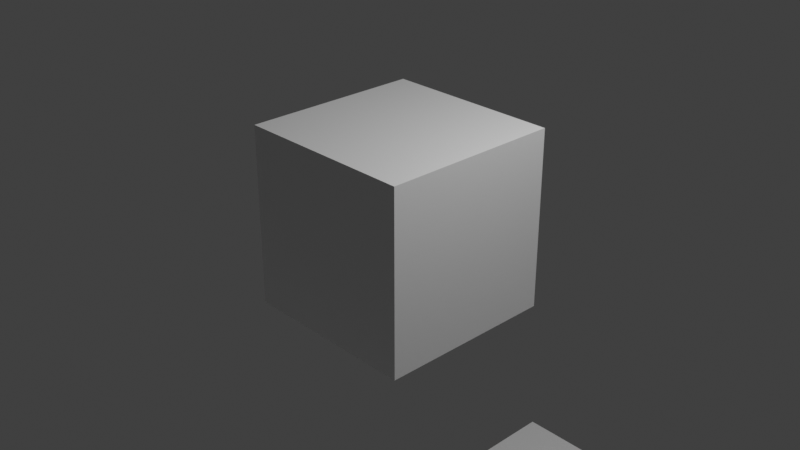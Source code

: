 # Source: test1.blend  (saved by Blender 3.6.13; exported with 4.5.12 LTS)
import bpy
from mathutils import Matrix  # noqa: F401  (used for matrix-valued properties, if any)

bpy.ops.wm.read_factory_settings(use_empty=True)
scene = bpy.context.scene
scene.name = 'Scene'

# ---- collections
col_collection = bpy.data.collections.new('Collection'); scene.collection.children.link(col_collection)

# ---- materials (node trees are filled in below, after node groups)
mat_material = bpy.data.materials.new('Material')
mat_material.alpha_threshold = 0.0
mat_material.use_transparent_shadow = False
mat_material.line_color = (0.0, 0.0, 0.0, 1.0)

# ---- node groups
ng_auto_smooth = bpy.data.node_groups.new('Auto Smooth', 'GeometryNodeTree')
_s = ng_auto_smooth.interface.new_socket(name='Geometry', in_out='OUTPUT', socket_type='NodeSocketGeometry')
_s = ng_auto_smooth.interface.new_socket(name='Geometry', in_out='INPUT', socket_type='NodeSocketGeometry')
_s = ng_auto_smooth.interface.new_socket(name='Angle', in_out='INPUT', socket_type='NodeSocketFloat')
_s.subtype = 'ANGLE'
_s.min_value = 0.0
_s.max_value = 3.142
ng_auto_smooth.is_modifier = True
_N = ng_auto_smooth.nodes; _L = ng_auto_smooth.links
n0 = _N.new('NodeGroupOutput'); n0.name = 'Group Output'; n0.location = (480, -100)
n1 = _N.new('NodeGroupInput'); n1.name = 'Group Input'; n1.location = (-420, -300)
n2 = _N.new('NodeGroupInput'); n2.name = 'Group Input.001'; n2.location = (-60, -100)
n3 = _N.new('GeometryNodeSetShadeSmooth'); n3.name = 'Set Shade Smooth'; n3.location = (120, -100)
n3.domain = 'EDGE'
n4 = _N.new('GeometryNodeSetShadeSmooth'); n4.name = 'Set Shade Smooth.001'; n4.location = (300, -100)
n5 = _N.new('GeometryNodeInputMeshEdgeAngle'); n5.name = 'Edge Angle'; n5.location = (-420, -220)
n6 = _N.new('GeometryNodeInputEdgeSmooth'); n6.name = 'Is Edge Smooth'; n6.location = (-60, -160)
n7 = _N.new('GeometryNodeInputShadeSmooth'); n7.name = 'Is Face Smooth'; n7.location = (-240, -340)
n8 = _N.new('FunctionNodeBooleanMath'); n8.name = 'Boolean Math'; n8.location = (-60, -220)
n9 = _N.new('FunctionNodeCompare'); n9.name = 'Compare'; n9.location = (-240, -180)
n9.operation = 'LESS_EQUAL'
_L.new(n5.outputs[0], n9.inputs[0])
_L.new(n4.outputs[0], n0.inputs[0])
_L.new(n1.outputs[1], n9.inputs[1])
_L.new(n9.outputs[0], n8.inputs[0])
_L.new(n7.outputs[0], n8.inputs[1])
_L.new(n2.outputs[0], n3.inputs[0])
_L.new(n6.outputs[0], n3.inputs[1])
_L.new(n3.outputs[0], n4.inputs[0])
_L.new(n8.outputs[0], n3.inputs[2])
n0.is_active_output = True

# ---- material node trees
mat_material.use_nodes = True; mat_material.node_tree.nodes.clear()
_N = mat_material.node_tree.nodes; _L = mat_material.node_tree.links
n0 = _N.new('ShaderNodeOutputMaterial'); n0.name = 'Material Output'; n0.location = (300, 300)
n1 = _N.new('ShaderNodeBsdfPrincipled'); n1.name = 'Principled BSDF'; n1.location = (10, 300)
n1.distribution = 'GGX'
n1.subsurface_method = 'BURLEY'
n1.inputs[2].default_value = 0.4
n1.inputs[3].default_value = 1.45
n1.inputs[27].default_value = (0.0, 0.0, 0.0, 1.0)
n1.inputs[28].default_value = 1.0
_L.new(n1.outputs[0], n0.inputs[0])
n0.is_active_output = True

# ---- world
world_world = bpy.data.worlds.new('World'); scene.world = world_world
world_world.use_nodes = True; world_world.node_tree.nodes.clear()
_N = world_world.node_tree.nodes; _L = world_world.node_tree.links
n0 = _N.new('ShaderNodeOutputWorld'); n0.name = 'World Output'; n0.location = (300, 300)
n1 = _N.new('ShaderNodeBackground'); n1.name = 'Background'; n1.location = (10, 300)
n1.inputs[0].default_value = (0.05088, 0.05088, 0.05088, 1.0)
_L.new(n1.outputs[0], n0.inputs[0])
n0.is_active_output = True
world_world.color = (0.05088, 0.05088, 0.05088)
world_world.use_sun_shadow = False
world_world.sun_shadow_jitter_overblur = 0.0

# ---- cameras
cam_camera = bpy.data.cameras.new('Camera')
cam_camera.clip_end = 100.0
cam_camera.ortho_scale = 7.314

# ---- lights
light_light = bpy.data.lights.new('Light', 'POINT')
light_light.transmission_factor = 0.0
light_light.energy = 1000.0
light_light.shadow_soft_size = 0.1
light_light.shadow_maximum_resolution = 0.006
light_light.use_absolute_resolution = True

# ---- meshes
me_cube = bpy.data.meshes.new('Cube')
me_cube.from_pydata([(1.0, 1.0, 1.0), (1.0, 1.0, -1.0), (1.0, -1.0, 1.0), (1.0, -1.0, -1.0), (-1.0, 1.0, 1.0), (-1.0, 1.0, -1.0), (-1.0, -1.0, 1.0), (-1.0, -1.0, -1.0)], [], [(0, 4, 6, 2), (3, 2, 6, 7), (7, 6, 4, 5), (5, 1, 3, 7), (1, 0, 2, 3), (5, 4, 0, 1)])
_uv = me_cube.uv_layers.new(name='UVMap')
_uv.uv.foreach_set('vector', [0.625, 0.5, 0.875, 0.5, 0.875, 0.75, 0.625, 0.75, 0.375, 0.75, 0.625, 0.75, 0.625, 1.0, 0.375, 1.0, 0.375, 0.0, 0.625, 0.0, 0.625, 0.25, 0.375, 0.25, 0.125, 0.5, 0.375, 0.5, 0.375, 0.75, 0.125, 0.75, 0.375, 0.5, 0.625, 0.5, 0.625, 0.75, 0.375, 0.75, 0.375, 0.25, 0.625, 0.25, 0.625, 0.5, 0.375, 0.5])
me_cube.materials.append(mat_material)
me_cube.use_remesh_preserve_volume = False
me_cube.use_remesh_preserve_attributes = False
me_cube.use_mirror_vertex_groups = False
me_cube.update()
me_cube_001 = bpy.data.meshes.new('Cube.001')
me_cube_001.from_pydata([(1.0, 1.0, 1.0), (1.0, 1.0, -1.0), (1.0, -1.0, 1.0), (1.0, -1.0, -1.0), (-1.0, 1.0, 1.0), (-1.0, 1.0, -1.0), (-1.0, -1.0, 1.0), (-1.0, -1.0, -1.0)], [], [(0, 4, 6, 2), (3, 2, 6, 7), (7, 6, 4, 5), (5, 1, 3, 7), (1, 0, 2, 3), (5, 4, 0, 1)])
_uv = me_cube_001.uv_layers.new(name='UVMap')
_uv.uv.foreach_set('vector', [0.625, 0.5, 0.875, 0.5, 0.875, 0.75, 0.625, 0.75, 0.375, 0.75, 0.625, 0.75, 0.625, 1.0, 0.375, 1.0, 0.375, 0.0, 0.625, 0.0, 0.625, 0.25, 0.375, 0.25, 0.125, 0.5, 0.375, 0.5, 0.375, 0.75, 0.125, 0.75, 0.375, 0.5, 0.625, 0.5, 0.625, 0.75, 0.375, 0.75, 0.375, 0.25, 0.625, 0.25, 0.625, 0.5, 0.375, 0.5])
me_cube_001.materials.append(mat_material)
me_cube_001.use_remesh_preserve_volume = False
me_cube_001.use_remesh_preserve_attributes = False
me_cube_001.use_mirror_vertex_groups = False
me_cube_001.update()
me_cube_002 = bpy.data.meshes.new('Cube.002')
me_cube_002.from_pydata([(1.0, 1.0, 1.0), (1.0, 1.0, -1.0), (1.0, -1.0, 1.0), (1.0, -1.0, -1.0), (-1.0, 1.0, 1.0), (-1.0, 1.0, -1.0), (-1.0, -1.0, 1.0), (-1.0, -1.0, -1.0)], [], [(0, 4, 6, 2), (3, 2, 6, 7), (7, 6, 4, 5), (5, 1, 3, 7), (1, 0, 2, 3), (5, 4, 0, 1)])
_uv = me_cube_002.uv_layers.new(name='UVMap')
_uv.uv.foreach_set('vector', [0.625, 0.5, 0.875, 0.5, 0.875, 0.75, 0.625, 0.75, 0.375, 0.75, 0.625, 0.75, 0.625, 1.0, 0.375, 1.0, 0.375, 0.0, 0.625, 0.0, 0.625, 0.25, 0.375, 0.25, 0.125, 0.5, 0.375, 0.5, 0.375, 0.75, 0.125, 0.75, 0.375, 0.5, 0.625, 0.5, 0.625, 0.75, 0.375, 0.75, 0.375, 0.25, 0.625, 0.25, 0.625, 0.5, 0.375, 0.5])
me_cube_002.materials.append(mat_material)
me_cube_002.use_remesh_preserve_volume = False
me_cube_002.use_remesh_preserve_attributes = False
me_cube_002.use_mirror_vertex_groups = False
me_cube_002.update()
me_cube_003 = bpy.data.meshes.new('Cube.003')
me_cube_003.from_pydata([(1.0, 1.0, 1.0), (1.0, 1.0, -1.0), (1.0, -1.0, 1.0), (1.0, -1.0, -1.0), (-1.0, 1.0, 1.0), (-1.0, 1.0, -1.0), (-1.0, -1.0, 1.0), (-1.0, -1.0, -1.0)], [], [(0, 4, 6, 2), (3, 2, 6, 7), (7, 6, 4, 5), (5, 1, 3, 7), (1, 0, 2, 3), (5, 4, 0, 1)])
_uv = me_cube_003.uv_layers.new(name='UVMap')
_uv.uv.foreach_set('vector', [0.625, 0.5, 0.875, 0.5, 0.875, 0.75, 0.625, 0.75, 0.375, 0.75, 0.625, 0.75, 0.625, 1.0, 0.375, 1.0, 0.375, 0.0, 0.625, 0.0, 0.625, 0.25, 0.375, 0.25, 0.125, 0.5, 0.375, 0.5, 0.375, 0.75, 0.125, 0.75, 0.375, 0.5, 0.625, 0.5, 0.625, 0.75, 0.375, 0.75, 0.375, 0.25, 0.625, 0.25, 0.625, 0.5, 0.375, 0.5])
me_cube_003.materials.append(mat_material)
me_cube_003.use_remesh_preserve_volume = False
me_cube_003.use_remesh_preserve_attributes = False
me_cube_003.use_mirror_vertex_groups = False
me_cube_003.update()
me_cube_004 = bpy.data.meshes.new('Cube.004')
me_cube_004.from_pydata([(1.0, 1.0, 1.0), (1.0, 1.0, -1.0), (1.0, -1.0, 1.0), (1.0, -1.0, -1.0), (-1.0, 1.0, 1.0), (-1.0, 1.0, -1.0), (-1.0, -1.0, 1.0), (-1.0, -1.0, -1.0)], [], [(0, 4, 6, 2), (3, 2, 6, 7), (7, 6, 4, 5), (5, 1, 3, 7), (1, 0, 2, 3), (5, 4, 0, 1)])
_uv = me_cube_004.uv_layers.new(name='UVMap')
_uv.uv.foreach_set('vector', [0.625, 0.5, 0.875, 0.5, 0.875, 0.75, 0.625, 0.75, 0.375, 0.75, 0.625, 0.75, 0.625, 1.0, 0.375, 1.0, 0.375, 0.0, 0.625, 0.0, 0.625, 0.25, 0.375, 0.25, 0.125, 0.5, 0.375, 0.5, 0.375, 0.75, 0.125, 0.75, 0.375, 0.5, 0.625, 0.5, 0.625, 0.75, 0.375, 0.75, 0.375, 0.25, 0.625, 0.25, 0.625, 0.5, 0.375, 0.5])
me_cube_004.materials.append(mat_material)
me_cube_004.use_remesh_preserve_volume = False
me_cube_004.use_remesh_preserve_attributes = False
me_cube_004.use_mirror_vertex_groups = False
me_cube_004.update()
me_cube_005 = bpy.data.meshes.new('Cube.005')
me_cube_005.from_pydata([(1.0, 1.0, 1.0), (1.0, 1.0, -1.0), (1.0, -1.0, 1.0), (1.0, -1.0, -1.0), (-1.0, 1.0, 1.0), (-1.0, 1.0, -1.0), (-1.0, -1.0, 1.0), (-1.0, -1.0, -1.0)], [], [(0, 4, 6, 2), (3, 2, 6, 7), (7, 6, 4, 5), (5, 1, 3, 7), (1, 0, 2, 3), (5, 4, 0, 1)])
_uv = me_cube_005.uv_layers.new(name='UVMap')
_uv.uv.foreach_set('vector', [0.625, 0.5, 0.875, 0.5, 0.875, 0.75, 0.625, 0.75, 0.375, 0.75, 0.625, 0.75, 0.625, 1.0, 0.375, 1.0, 0.375, 0.0, 0.625, 0.0, 0.625, 0.25, 0.375, 0.25, 0.125, 0.5, 0.375, 0.5, 0.375, 0.75, 0.125, 0.75, 0.375, 0.5, 0.625, 0.5, 0.625, 0.75, 0.375, 0.75, 0.375, 0.25, 0.625, 0.25, 0.625, 0.5, 0.375, 0.5])
me_cube_005.materials.append(mat_material)
me_cube_005.use_remesh_preserve_volume = False
me_cube_005.use_remesh_preserve_attributes = False
me_cube_005.use_mirror_vertex_groups = False
me_cube_005.update()
me_cube_006 = bpy.data.meshes.new('Cube.006')
me_cube_006.from_pydata([(1.0, 1.0, 1.0), (1.0, 1.0, -1.0), (1.0, -1.0, 1.0), (1.0, -1.0, -1.0), (-1.0, 1.0, 1.0), (-1.0, 1.0, -1.0), (-1.0, -1.0, 1.0), (-1.0, -1.0, -1.0)], [], [(0, 4, 6, 2), (3, 2, 6, 7), (7, 6, 4, 5), (5, 1, 3, 7), (1, 0, 2, 3), (5, 4, 0, 1)])
_uv = me_cube_006.uv_layers.new(name='UVMap')
_uv.uv.foreach_set('vector', [0.625, 0.5, 0.875, 0.5, 0.875, 0.75, 0.625, 0.75, 0.375, 0.75, 0.625, 0.75, 0.625, 1.0, 0.375, 1.0, 0.375, 0.0, 0.625, 0.0, 0.625, 0.25, 0.375, 0.25, 0.125, 0.5, 0.375, 0.5, 0.375, 0.75, 0.125, 0.75, 0.375, 0.5, 0.625, 0.5, 0.625, 0.75, 0.375, 0.75, 0.375, 0.25, 0.625, 0.25, 0.625, 0.5, 0.375, 0.5])
me_cube_006.materials.append(mat_material)
me_cube_006.use_remesh_preserve_volume = False
me_cube_006.use_remesh_preserve_attributes = False
me_cube_006.use_mirror_vertex_groups = False
me_cube_006.update()
me_cube_007 = bpy.data.meshes.new('Cube.007')
me_cube_007.from_pydata([(1.0, 1.0, 1.0), (1.0, 1.0, -1.0), (1.0, -1.0, 1.0), (1.0, -1.0, -1.0), (-1.0, 1.0, 1.0), (-1.0, 1.0, -1.0), (-1.0, -1.0, 1.0), (-1.0, -1.0, -1.0)], [], [(0, 4, 6, 2), (3, 2, 6, 7), (7, 6, 4, 5), (5, 1, 3, 7), (1, 0, 2, 3), (5, 4, 0, 1)])
_uv = me_cube_007.uv_layers.new(name='UVMap')
_uv.uv.foreach_set('vector', [0.625, 0.5, 0.875, 0.5, 0.875, 0.75, 0.625, 0.75, 0.375, 0.75, 0.625, 0.75, 0.625, 1.0, 0.375, 1.0, 0.375, 0.0, 0.625, 0.0, 0.625, 0.25, 0.375, 0.25, 0.125, 0.5, 0.375, 0.5, 0.375, 0.75, 0.125, 0.75, 0.375, 0.5, 0.625, 0.5, 0.625, 0.75, 0.375, 0.75, 0.375, 0.25, 0.625, 0.25, 0.625, 0.5, 0.375, 0.5])
me_cube_007.materials.append(mat_material)
me_cube_007.use_remesh_preserve_volume = False
me_cube_007.use_remesh_preserve_attributes = False
me_cube_007.use_mirror_vertex_groups = False
me_cube_007.update()
me_cube_008 = bpy.data.meshes.new('Cube.008')
me_cube_008.from_pydata([(1.0, 1.0, 1.0), (1.0, 1.0, -1.0), (1.0, -1.0, 1.0), (1.0, -1.0, -1.0), (-1.0, 1.0, 1.0), (-1.0, 1.0, -1.0), (-1.0, -1.0, 1.0), (-1.0, -1.0, -1.0)], [], [(0, 4, 6, 2), (3, 2, 6, 7), (7, 6, 4, 5), (5, 1, 3, 7), (1, 0, 2, 3), (5, 4, 0, 1)])
_uv = me_cube_008.uv_layers.new(name='UVMap')
_uv.uv.foreach_set('vector', [0.625, 0.5, 0.875, 0.5, 0.875, 0.75, 0.625, 0.75, 0.375, 0.75, 0.625, 0.75, 0.625, 1.0, 0.375, 1.0, 0.375, 0.0, 0.625, 0.0, 0.625, 0.25, 0.375, 0.25, 0.125, 0.5, 0.375, 0.5, 0.375, 0.75, 0.125, 0.75, 0.375, 0.5, 0.625, 0.5, 0.625, 0.75, 0.375, 0.75, 0.375, 0.25, 0.625, 0.25, 0.625, 0.5, 0.375, 0.5])
me_cube_008.materials.append(mat_material)
me_cube_008.use_remesh_preserve_volume = False
me_cube_008.use_remesh_preserve_attributes = False
me_cube_008.use_mirror_vertex_groups = False
me_cube_008.update()
me_cube_009 = bpy.data.meshes.new('Cube.009')
me_cube_009.from_pydata([(1.0, 1.0, 1.0), (1.0, 1.0, -1.0), (1.0, -1.0, 1.0), (1.0, -1.0, -1.0), (-1.0, 1.0, 1.0), (-1.0, 1.0, -1.0), (-1.0, -1.0, 1.0), (-1.0, -1.0, -1.0)], [], [(0, 4, 6, 2), (3, 2, 6, 7), (7, 6, 4, 5), (5, 1, 3, 7), (1, 0, 2, 3), (5, 4, 0, 1)])
_uv = me_cube_009.uv_layers.new(name='UVMap')
_uv.uv.foreach_set('vector', [0.625, 0.5, 0.875, 0.5, 0.875, 0.75, 0.625, 0.75, 0.375, 0.75, 0.625, 0.75, 0.625, 1.0, 0.375, 1.0, 0.375, 0.0, 0.625, 0.0, 0.625, 0.25, 0.375, 0.25, 0.125, 0.5, 0.375, 0.5, 0.375, 0.75, 0.125, 0.75, 0.375, 0.5, 0.625, 0.5, 0.625, 0.75, 0.375, 0.75, 0.375, 0.25, 0.625, 0.25, 0.625, 0.5, 0.375, 0.5])
me_cube_009.materials.append(mat_material)
me_cube_009.use_remesh_preserve_volume = False
me_cube_009.use_remesh_preserve_attributes = False
me_cube_009.use_mirror_vertex_groups = False
me_cube_009.update()
me_cube_010 = bpy.data.meshes.new('Cube.010')
me_cube_010.from_pydata([(1.0, 1.0, 1.0), (1.0, 1.0, -1.0), (1.0, -1.0, 1.0), (1.0, -1.0, -1.0), (-1.0, 1.0, 1.0), (-1.0, 1.0, -1.0), (-1.0, -1.0, 1.0), (-1.0, -1.0, -1.0)], [], [(0, 4, 6, 2), (3, 2, 6, 7), (7, 6, 4, 5), (5, 1, 3, 7), (1, 0, 2, 3), (5, 4, 0, 1)])
_uv = me_cube_010.uv_layers.new(name='UVMap')
_uv.uv.foreach_set('vector', [0.625, 0.5, 0.875, 0.5, 0.875, 0.75, 0.625, 0.75, 0.375, 0.75, 0.625, 0.75, 0.625, 1.0, 0.375, 1.0, 0.375, 0.0, 0.625, 0.0, 0.625, 0.25, 0.375, 0.25, 0.125, 0.5, 0.375, 0.5, 0.375, 0.75, 0.125, 0.75, 0.375, 0.5, 0.625, 0.5, 0.625, 0.75, 0.375, 0.75, 0.375, 0.25, 0.625, 0.25, 0.625, 0.5, 0.375, 0.5])
me_cube_010.materials.append(mat_material)
me_cube_010.use_remesh_preserve_volume = False
me_cube_010.use_remesh_preserve_attributes = False
me_cube_010.use_mirror_vertex_groups = False
me_cube_010.update()
me_cube_011 = bpy.data.meshes.new('Cube.011')
me_cube_011.from_pydata([(1.0, 1.0, 1.0), (1.0, 1.0, -1.0), (1.0, -1.0, 1.0), (1.0, -1.0, -1.0), (-1.0, 1.0, 1.0), (-1.0, 1.0, -1.0), (-1.0, -1.0, 1.0), (-1.0, -1.0, -1.0)], [], [(0, 4, 6, 2), (3, 2, 6, 7), (7, 6, 4, 5), (5, 1, 3, 7), (1, 0, 2, 3), (5, 4, 0, 1)])
_uv = me_cube_011.uv_layers.new(name='UVMap')
_uv.uv.foreach_set('vector', [0.625, 0.5, 0.875, 0.5, 0.875, 0.75, 0.625, 0.75, 0.375, 0.75, 0.625, 0.75, 0.625, 1.0, 0.375, 1.0, 0.375, 0.0, 0.625, 0.0, 0.625, 0.25, 0.375, 0.25, 0.125, 0.5, 0.375, 0.5, 0.375, 0.75, 0.125, 0.75, 0.375, 0.5, 0.625, 0.5, 0.625, 0.75, 0.375, 0.75, 0.375, 0.25, 0.625, 0.25, 0.625, 0.5, 0.375, 0.5])
me_cube_011.materials.append(mat_material)
me_cube_011.use_remesh_preserve_volume = False
me_cube_011.use_remesh_preserve_attributes = False
me_cube_011.use_mirror_vertex_groups = False
me_cube_011.update()
me_cube_012 = bpy.data.meshes.new('Cube.012')
me_cube_012.from_pydata([(1.0, 1.0, 1.0), (1.0, 1.0, -1.0), (1.0, -1.0, 1.0), (1.0, -1.0, -1.0), (-1.0, 1.0, 1.0), (-1.0, 1.0, -1.0), (-1.0, -1.0, 1.0), (-1.0, -1.0, -1.0)], [], [(0, 4, 6, 2), (3, 2, 6, 7), (7, 6, 4, 5), (5, 1, 3, 7), (1, 0, 2, 3), (5, 4, 0, 1)])
_uv = me_cube_012.uv_layers.new(name='UVMap')
_uv.uv.foreach_set('vector', [0.625, 0.5, 0.875, 0.5, 0.875, 0.75, 0.625, 0.75, 0.375, 0.75, 0.625, 0.75, 0.625, 1.0, 0.375, 1.0, 0.375, 0.0, 0.625, 0.0, 0.625, 0.25, 0.375, 0.25, 0.125, 0.5, 0.375, 0.5, 0.375, 0.75, 0.125, 0.75, 0.375, 0.5, 0.625, 0.5, 0.625, 0.75, 0.375, 0.75, 0.375, 0.25, 0.625, 0.25, 0.625, 0.5, 0.375, 0.5])
me_cube_012.materials.append(mat_material)
me_cube_012.use_remesh_preserve_volume = False
me_cube_012.use_remesh_preserve_attributes = False
me_cube_012.use_mirror_vertex_groups = False
me_cube_012.update()
me_cube_013 = bpy.data.meshes.new('Cube.013')
me_cube_013.from_pydata([(1.0, 1.0, 1.0), (1.0, 1.0, -1.0), (1.0, -1.0, 1.0), (1.0, -1.0, -1.0), (-1.0, 1.0, 1.0), (-1.0, 1.0, -1.0), (-1.0, -1.0, 1.0), (-1.0, -1.0, -1.0)], [], [(0, 4, 6, 2), (3, 2, 6, 7), (7, 6, 4, 5), (5, 1, 3, 7), (1, 0, 2, 3), (5, 4, 0, 1)])
_uv = me_cube_013.uv_layers.new(name='UVMap')
_uv.uv.foreach_set('vector', [0.625, 0.5, 0.875, 0.5, 0.875, 0.75, 0.625, 0.75, 0.375, 0.75, 0.625, 0.75, 0.625, 1.0, 0.375, 1.0, 0.375, 0.0, 0.625, 0.0, 0.625, 0.25, 0.375, 0.25, 0.125, 0.5, 0.375, 0.5, 0.375, 0.75, 0.125, 0.75, 0.375, 0.5, 0.625, 0.5, 0.625, 0.75, 0.375, 0.75, 0.375, 0.25, 0.625, 0.25, 0.625, 0.5, 0.375, 0.5])
me_cube_013.materials.append(mat_material)
me_cube_013.use_remesh_preserve_volume = False
me_cube_013.use_remesh_preserve_attributes = False
me_cube_013.use_mirror_vertex_groups = False
me_cube_013.update()
me_cube_014 = bpy.data.meshes.new('Cube.014')
me_cube_014.from_pydata([(1.0, 1.0, 1.0), (1.0, 1.0, -1.0), (1.0, -1.0, 1.0), (1.0, -1.0, -1.0), (-1.0, 1.0, 1.0), (-1.0, 1.0, -1.0), (-1.0, -1.0, 1.0), (-1.0, -1.0, -1.0)], [], [(0, 4, 6, 2), (3, 2, 6, 7), (7, 6, 4, 5), (5, 1, 3, 7), (1, 0, 2, 3), (5, 4, 0, 1)])
_uv = me_cube_014.uv_layers.new(name='UVMap')
_uv.uv.foreach_set('vector', [0.625, 0.5, 0.875, 0.5, 0.875, 0.75, 0.625, 0.75, 0.375, 0.75, 0.625, 0.75, 0.625, 1.0, 0.375, 1.0, 0.375, 0.0, 0.625, 0.0, 0.625, 0.25, 0.375, 0.25, 0.125, 0.5, 0.375, 0.5, 0.375, 0.75, 0.125, 0.75, 0.375, 0.5, 0.625, 0.5, 0.625, 0.75, 0.375, 0.75, 0.375, 0.25, 0.625, 0.25, 0.625, 0.5, 0.375, 0.5])
me_cube_014.materials.append(mat_material)
me_cube_014.use_remesh_preserve_volume = False
me_cube_014.use_remesh_preserve_attributes = False
me_cube_014.use_mirror_vertex_groups = False
me_cube_014.update()
me_cube_015 = bpy.data.meshes.new('Cube.015')
me_cube_015.from_pydata([(1.0, 1.0, 1.0), (1.0, 1.0, -1.0), (1.0, -1.0, 1.0), (1.0, -1.0, -1.0), (-1.0, 1.0, 1.0), (-1.0, 1.0, -1.0), (-1.0, -1.0, 1.0), (-1.0, -1.0, -1.0)], [], [(0, 4, 6, 2), (3, 2, 6, 7), (7, 6, 4, 5), (5, 1, 3, 7), (1, 0, 2, 3), (5, 4, 0, 1)])
_uv = me_cube_015.uv_layers.new(name='UVMap')
_uv.uv.foreach_set('vector', [0.625, 0.5, 0.875, 0.5, 0.875, 0.75, 0.625, 0.75, 0.375, 0.75, 0.625, 0.75, 0.625, 1.0, 0.375, 1.0, 0.375, 0.0, 0.625, 0.0, 0.625, 0.25, 0.375, 0.25, 0.125, 0.5, 0.375, 0.5, 0.375, 0.75, 0.125, 0.75, 0.375, 0.5, 0.625, 0.5, 0.625, 0.75, 0.375, 0.75, 0.375, 0.25, 0.625, 0.25, 0.625, 0.5, 0.375, 0.5])
me_cube_015.materials.append(mat_material)
me_cube_015.use_remesh_preserve_volume = False
me_cube_015.use_remesh_preserve_attributes = False
me_cube_015.use_mirror_vertex_groups = False
me_cube_015.update()
me_cube_016 = bpy.data.meshes.new('Cube.016')
me_cube_016.from_pydata([(1.0, 1.0, 1.0), (1.0, 1.0, -1.0), (1.0, -1.0, 1.0), (1.0, -1.0, -1.0), (-1.0, 1.0, 1.0), (-1.0, 1.0, -1.0), (-1.0, -1.0, 1.0), (-1.0, -1.0, -1.0)], [], [(0, 4, 6, 2), (3, 2, 6, 7), (7, 6, 4, 5), (5, 1, 3, 7), (1, 0, 2, 3), (5, 4, 0, 1)])
_uv = me_cube_016.uv_layers.new(name='UVMap')
_uv.uv.foreach_set('vector', [0.625, 0.5, 0.875, 0.5, 0.875, 0.75, 0.625, 0.75, 0.375, 0.75, 0.625, 0.75, 0.625, 1.0, 0.375, 1.0, 0.375, 0.0, 0.625, 0.0, 0.625, 0.25, 0.375, 0.25, 0.125, 0.5, 0.375, 0.5, 0.375, 0.75, 0.125, 0.75, 0.375, 0.5, 0.625, 0.5, 0.625, 0.75, 0.375, 0.75, 0.375, 0.25, 0.625, 0.25, 0.625, 0.5, 0.375, 0.5])
me_cube_016.materials.append(mat_material)
me_cube_016.use_remesh_preserve_volume = False
me_cube_016.use_remesh_preserve_attributes = False
me_cube_016.use_mirror_vertex_groups = False
me_cube_016.update()
me_cube_017 = bpy.data.meshes.new('Cube.017')
me_cube_017.from_pydata([(1.0, 1.0, 1.0), (1.0, 1.0, -1.0), (1.0, -1.0, 1.0), (1.0, -1.0, -1.0), (-1.0, 1.0, 1.0), (-1.0, 1.0, -1.0), (-1.0, -1.0, 1.0), (-1.0, -1.0, -1.0)], [], [(0, 4, 6, 2), (3, 2, 6, 7), (7, 6, 4, 5), (5, 1, 3, 7), (1, 0, 2, 3), (5, 4, 0, 1)])
_uv = me_cube_017.uv_layers.new(name='UVMap')
_uv.uv.foreach_set('vector', [0.625, 0.5, 0.875, 0.5, 0.875, 0.75, 0.625, 0.75, 0.375, 0.75, 0.625, 0.75, 0.625, 1.0, 0.375, 1.0, 0.375, 0.0, 0.625, 0.0, 0.625, 0.25, 0.375, 0.25, 0.125, 0.5, 0.375, 0.5, 0.375, 0.75, 0.125, 0.75, 0.375, 0.5, 0.625, 0.5, 0.625, 0.75, 0.375, 0.75, 0.375, 0.25, 0.625, 0.25, 0.625, 0.5, 0.375, 0.5])
me_cube_017.materials.append(mat_material)
me_cube_017.use_remesh_preserve_volume = False
me_cube_017.use_remesh_preserve_attributes = False
me_cube_017.use_mirror_vertex_groups = False
me_cube_017.update()
me_cube_018 = bpy.data.meshes.new('Cube.018')
me_cube_018.from_pydata([(1.0, 1.0, 1.0), (1.0, 1.0, -1.0), (1.0, -1.0, 1.0), (1.0, -1.0, -1.0), (-1.0, 1.0, 1.0), (-1.0, 1.0, -1.0), (-1.0, -1.0, 1.0), (-1.0, -1.0, -1.0)], [], [(0, 4, 6, 2), (3, 2, 6, 7), (7, 6, 4, 5), (5, 1, 3, 7), (1, 0, 2, 3), (5, 4, 0, 1)])
_uv = me_cube_018.uv_layers.new(name='UVMap')
_uv.uv.foreach_set('vector', [0.625, 0.5, 0.875, 0.5, 0.875, 0.75, 0.625, 0.75, 0.375, 0.75, 0.625, 0.75, 0.625, 1.0, 0.375, 1.0, 0.375, 0.0, 0.625, 0.0, 0.625, 0.25, 0.375, 0.25, 0.125, 0.5, 0.375, 0.5, 0.375, 0.75, 0.125, 0.75, 0.375, 0.5, 0.625, 0.5, 0.625, 0.75, 0.375, 0.75, 0.375, 0.25, 0.625, 0.25, 0.625, 0.5, 0.375, 0.5])
me_cube_018.materials.append(mat_material)
me_cube_018.use_remesh_preserve_volume = False
me_cube_018.use_remesh_preserve_attributes = False
me_cube_018.use_mirror_vertex_groups = False
me_cube_018.update()
me_cube_019 = bpy.data.meshes.new('Cube.019')
me_cube_019.from_pydata([(1.0, 1.0, 1.0), (1.0, 1.0, -1.0), (1.0, -1.0, 1.0), (1.0, -1.0, -1.0), (-1.0, 1.0, 1.0), (-1.0, 1.0, -1.0), (-1.0, -1.0, 1.0), (-1.0, -1.0, -1.0)], [], [(0, 4, 6, 2), (3, 2, 6, 7), (7, 6, 4, 5), (5, 1, 3, 7), (1, 0, 2, 3), (5, 4, 0, 1)])
_uv = me_cube_019.uv_layers.new(name='UVMap')
_uv.uv.foreach_set('vector', [0.625, 0.5, 0.875, 0.5, 0.875, 0.75, 0.625, 0.75, 0.375, 0.75, 0.625, 0.75, 0.625, 1.0, 0.375, 1.0, 0.375, 0.0, 0.625, 0.0, 0.625, 0.25, 0.375, 0.25, 0.125, 0.5, 0.375, 0.5, 0.375, 0.75, 0.125, 0.75, 0.375, 0.5, 0.625, 0.5, 0.625, 0.75, 0.375, 0.75, 0.375, 0.25, 0.625, 0.25, 0.625, 0.5, 0.375, 0.5])
me_cube_019.materials.append(mat_material)
me_cube_019.use_remesh_preserve_volume = False
me_cube_019.use_remesh_preserve_attributes = False
me_cube_019.use_mirror_vertex_groups = False
me_cube_019.update()
me_cube_020 = bpy.data.meshes.new('Cube.020')
me_cube_020.from_pydata([(1.0, 1.0, 1.0), (1.0, 1.0, -1.0), (1.0, -1.0, 1.0), (1.0, -1.0, -1.0), (-1.0, 1.0, 1.0), (-1.0, 1.0, -1.0), (-1.0, -1.0, 1.0), (-1.0, -1.0, -1.0)], [], [(0, 4, 6, 2), (3, 2, 6, 7), (7, 6, 4, 5), (5, 1, 3, 7), (1, 0, 2, 3), (5, 4, 0, 1)])
_uv = me_cube_020.uv_layers.new(name='UVMap')
_uv.uv.foreach_set('vector', [0.625, 0.5, 0.875, 0.5, 0.875, 0.75, 0.625, 0.75, 0.375, 0.75, 0.625, 0.75, 0.625, 1.0, 0.375, 1.0, 0.375, 0.0, 0.625, 0.0, 0.625, 0.25, 0.375, 0.25, 0.125, 0.5, 0.375, 0.5, 0.375, 0.75, 0.125, 0.75, 0.375, 0.5, 0.625, 0.5, 0.625, 0.75, 0.375, 0.75, 0.375, 0.25, 0.625, 0.25, 0.625, 0.5, 0.375, 0.5])
me_cube_020.materials.append(mat_material)
me_cube_020.use_remesh_preserve_volume = False
me_cube_020.use_remesh_preserve_attributes = False
me_cube_020.use_mirror_vertex_groups = False
me_cube_020.update()
me_cube_021 = bpy.data.meshes.new('Cube.021')
me_cube_021.from_pydata([(1.0, 1.0, 1.0), (1.0, 1.0, -1.0), (1.0, -1.0, 1.0), (1.0, -1.0, -1.0), (-1.0, 1.0, 1.0), (-1.0, 1.0, -1.0), (-1.0, -1.0, 1.0), (-1.0, -1.0, -1.0)], [], [(0, 4, 6, 2), (3, 2, 6, 7), (7, 6, 4, 5), (5, 1, 3, 7), (1, 0, 2, 3), (5, 4, 0, 1)])
_uv = me_cube_021.uv_layers.new(name='UVMap')
_uv.uv.foreach_set('vector', [0.625, 0.5, 0.875, 0.5, 0.875, 0.75, 0.625, 0.75, 0.375, 0.75, 0.625, 0.75, 0.625, 1.0, 0.375, 1.0, 0.375, 0.0, 0.625, 0.0, 0.625, 0.25, 0.375, 0.25, 0.125, 0.5, 0.375, 0.5, 0.375, 0.75, 0.125, 0.75, 0.375, 0.5, 0.625, 0.5, 0.625, 0.75, 0.375, 0.75, 0.375, 0.25, 0.625, 0.25, 0.625, 0.5, 0.375, 0.5])
me_cube_021.materials.append(mat_material)
me_cube_021.use_remesh_preserve_volume = False
me_cube_021.use_remesh_preserve_attributes = False
me_cube_021.use_mirror_vertex_groups = False
me_cube_021.update()
me_cube_025 = bpy.data.meshes.new('Cube.025')
me_cube_025.from_pydata([(1.0, 1.0, 1.0), (1.0, 1.0, -1.0), (1.0, -1.0, 1.0), (1.0, -1.0, -1.0), (-1.0, 1.0, 1.0), (-1.0, 1.0, -1.0), (-1.0, -1.0, 1.0), (-1.0, -1.0, -1.0)], [], [(0, 4, 6, 2), (3, 2, 6, 7), (7, 6, 4, 5), (5, 1, 3, 7), (1, 0, 2, 3), (5, 4, 0, 1)])
_uv = me_cube_025.uv_layers.new(name='UVMap')
_uv.uv.foreach_set('vector', [0.625, 0.5, 0.875, 0.5, 0.875, 0.75, 0.625, 0.75, 0.375, 0.75, 0.625, 0.75, 0.625, 1.0, 0.375, 1.0, 0.375, 0.0, 0.625, 0.0, 0.625, 0.25, 0.375, 0.25, 0.125, 0.5, 0.375, 0.5, 0.375, 0.75, 0.125, 0.75, 0.375, 0.5, 0.625, 0.5, 0.625, 0.75, 0.375, 0.75, 0.375, 0.25, 0.625, 0.25, 0.625, 0.5, 0.375, 0.5])
me_cube_025.materials.append(mat_material)
me_cube_025.use_remesh_preserve_volume = False
me_cube_025.use_remesh_preserve_attributes = False
me_cube_025.use_mirror_vertex_groups = False
me_cube_025.update()
me_cube_026 = bpy.data.meshes.new('Cube.026')
me_cube_026.from_pydata([(1.0, 1.0, 1.0), (1.0, 1.0, -1.0), (1.0, -1.0, 1.0), (1.0, -1.0, -1.0), (-1.0, 1.0, 1.0), (-1.0, 1.0, -1.0), (-1.0, -1.0, 1.0), (-1.0, -1.0, -1.0)], [], [(0, 4, 6, 2), (3, 2, 6, 7), (7, 6, 4, 5), (5, 1, 3, 7), (1, 0, 2, 3), (5, 4, 0, 1)])
_uv = me_cube_026.uv_layers.new(name='UVMap')
_uv.uv.foreach_set('vector', [0.625, 0.5, 0.875, 0.5, 0.875, 0.75, 0.625, 0.75, 0.375, 0.75, 0.625, 0.75, 0.625, 1.0, 0.375, 1.0, 0.375, 0.0, 0.625, 0.0, 0.625, 0.25, 0.375, 0.25, 0.125, 0.5, 0.375, 0.5, 0.375, 0.75, 0.125, 0.75, 0.375, 0.5, 0.625, 0.5, 0.625, 0.75, 0.375, 0.75, 0.375, 0.25, 0.625, 0.25, 0.625, 0.5, 0.375, 0.5])
me_cube_026.materials.append(mat_material)
me_cube_026.use_remesh_preserve_volume = False
me_cube_026.use_remesh_preserve_attributes = False
me_cube_026.use_mirror_vertex_groups = False
me_cube_026.update()
me_cube_027 = bpy.data.meshes.new('Cube.027')
me_cube_027.from_pydata([(1.0, 1.0, 1.0), (1.0, 1.0, -1.0), (1.0, -1.0, 1.0), (1.0, -1.0, -1.0), (-1.0, 1.0, 1.0), (-1.0, 1.0, -1.0), (-1.0, -1.0, 1.0), (-1.0, -1.0, -1.0)], [], [(0, 4, 6, 2), (3, 2, 6, 7), (7, 6, 4, 5), (5, 1, 3, 7), (1, 0, 2, 3), (5, 4, 0, 1)])
_uv = me_cube_027.uv_layers.new(name='UVMap')
_uv.uv.foreach_set('vector', [0.625, 0.5, 0.875, 0.5, 0.875, 0.75, 0.625, 0.75, 0.375, 0.75, 0.625, 0.75, 0.625, 1.0, 0.375, 1.0, 0.375, 0.0, 0.625, 0.0, 0.625, 0.25, 0.375, 0.25, 0.125, 0.5, 0.375, 0.5, 0.375, 0.75, 0.125, 0.75, 0.375, 0.5, 0.625, 0.5, 0.625, 0.75, 0.375, 0.75, 0.375, 0.25, 0.625, 0.25, 0.625, 0.5, 0.375, 0.5])
me_cube_027.materials.append(mat_material)
me_cube_027.use_remesh_preserve_volume = False
me_cube_027.use_remesh_preserve_attributes = False
me_cube_027.use_mirror_vertex_groups = False
me_cube_027.update()
me_cube_028 = bpy.data.meshes.new('Cube.028')
me_cube_028.from_pydata([(1.0, 1.0, 1.0), (1.0, 1.0, -1.0), (1.0, -1.0, 1.0), (1.0, -1.0, -1.0), (-1.0, 1.0, 1.0), (-1.0, 1.0, -1.0), (-1.0, -1.0, 1.0), (-1.0, -1.0, -1.0)], [], [(0, 4, 6, 2), (3, 2, 6, 7), (7, 6, 4, 5), (5, 1, 3, 7), (1, 0, 2, 3), (5, 4, 0, 1)])
_uv = me_cube_028.uv_layers.new(name='UVMap')
_uv.uv.foreach_set('vector', [0.625, 0.5, 0.875, 0.5, 0.875, 0.75, 0.625, 0.75, 0.375, 0.75, 0.625, 0.75, 0.625, 1.0, 0.375, 1.0, 0.375, 0.0, 0.625, 0.0, 0.625, 0.25, 0.375, 0.25, 0.125, 0.5, 0.375, 0.5, 0.375, 0.75, 0.125, 0.75, 0.375, 0.5, 0.625, 0.5, 0.625, 0.75, 0.375, 0.75, 0.375, 0.25, 0.625, 0.25, 0.625, 0.5, 0.375, 0.5])
me_cube_028.materials.append(mat_material)
me_cube_028.use_remesh_preserve_volume = False
me_cube_028.use_remesh_preserve_attributes = False
me_cube_028.use_mirror_vertex_groups = False
me_cube_028.update()
me_cube_029 = bpy.data.meshes.new('Cube.029')
me_cube_029.from_pydata([(1.0, 1.0, 1.0), (1.0, 1.0, -1.0), (1.0, -1.0, 1.0), (1.0, -1.0, -1.0), (-1.0, 1.0, 1.0), (-1.0, 1.0, -1.0), (-1.0, -1.0, 1.0), (-1.0, -1.0, -1.0)], [], [(0, 4, 6, 2), (3, 2, 6, 7), (7, 6, 4, 5), (5, 1, 3, 7), (1, 0, 2, 3), (5, 4, 0, 1)])
_uv = me_cube_029.uv_layers.new(name='UVMap')
_uv.uv.foreach_set('vector', [0.625, 0.5, 0.875, 0.5, 0.875, 0.75, 0.625, 0.75, 0.375, 0.75, 0.625, 0.75, 0.625, 1.0, 0.375, 1.0, 0.375, 0.0, 0.625, 0.0, 0.625, 0.25, 0.375, 0.25, 0.125, 0.5, 0.375, 0.5, 0.375, 0.75, 0.125, 0.75, 0.375, 0.5, 0.625, 0.5, 0.625, 0.75, 0.375, 0.75, 0.375, 0.25, 0.625, 0.25, 0.625, 0.5, 0.375, 0.5])
me_cube_029.materials.append(mat_material)
me_cube_029.use_remesh_preserve_volume = False
me_cube_029.use_remesh_preserve_attributes = False
me_cube_029.use_mirror_vertex_groups = False
me_cube_029.update()
me_cube_030 = bpy.data.meshes.new('Cube.030')
me_cube_030.from_pydata([(1.0, 1.0, 1.0), (1.0, 1.0, -1.0), (1.0, -1.0, 1.0), (1.0, -1.0, -1.0), (-1.0, 1.0, 1.0), (-1.0, 1.0, -1.0), (-1.0, -1.0, 1.0), (-1.0, -1.0, -1.0)], [], [(0, 4, 6, 2), (3, 2, 6, 7), (7, 6, 4, 5), (5, 1, 3, 7), (1, 0, 2, 3), (5, 4, 0, 1)])
_uv = me_cube_030.uv_layers.new(name='UVMap')
_uv.uv.foreach_set('vector', [0.625, 0.5, 0.875, 0.5, 0.875, 0.75, 0.625, 0.75, 0.375, 0.75, 0.625, 0.75, 0.625, 1.0, 0.375, 1.0, 0.375, 0.0, 0.625, 0.0, 0.625, 0.25, 0.375, 0.25, 0.125, 0.5, 0.375, 0.5, 0.375, 0.75, 0.125, 0.75, 0.375, 0.5, 0.625, 0.5, 0.625, 0.75, 0.375, 0.75, 0.375, 0.25, 0.625, 0.25, 0.625, 0.5, 0.375, 0.5])
me_cube_030.materials.append(mat_material)
me_cube_030.use_remesh_preserve_volume = False
me_cube_030.use_remesh_preserve_attributes = False
me_cube_030.use_mirror_vertex_groups = False
me_cube_030.update()
me_cube_022 = bpy.data.meshes.new('Cube.022')
me_cube_022.from_pydata([(1.0, 1.0, 1.0), (1.0, 1.0, -1.0), (1.0, -1.0, 1.0), (1.0, -1.0, -1.0), (-1.0, 1.0, 1.0), (-1.0, 1.0, -1.0), (-1.0, -1.0, 1.0), (-1.0, -1.0, -1.0)], [], [(0, 4, 6, 2), (3, 2, 6, 7), (7, 6, 4, 5), (5, 1, 3, 7), (1, 0, 2, 3), (5, 4, 0, 1)])
_uv = me_cube_022.uv_layers.new(name='UVMap')
_uv.uv.foreach_set('vector', [0.625, 0.5, 0.875, 0.5, 0.875, 0.75, 0.625, 0.75, 0.375, 0.75, 0.625, 0.75, 0.625, 1.0, 0.375, 1.0, 0.375, 0.0, 0.625, 0.0, 0.625, 0.25, 0.375, 0.25, 0.125, 0.5, 0.375, 0.5, 0.375, 0.75, 0.125, 0.75, 0.375, 0.5, 0.625, 0.5, 0.625, 0.75, 0.375, 0.75, 0.375, 0.25, 0.625, 0.25, 0.625, 0.5, 0.375, 0.5])
me_cube_022.materials.append(mat_material)
me_cube_022.use_remesh_preserve_volume = False
me_cube_022.use_remesh_preserve_attributes = False
me_cube_022.use_mirror_vertex_groups = False
me_cube_022.update()
me_cube_023 = bpy.data.meshes.new('Cube.023')
me_cube_023.from_pydata([(1.0, 1.0, 1.0), (1.0, 1.0, -1.0), (1.0, -1.0, 1.0), (1.0, -1.0, -1.0), (-1.0, 1.0, 1.0), (-1.0, 1.0, -1.0), (-1.0, -1.0, 1.0), (-1.0, -1.0, -1.0)], [], [(0, 4, 6, 2), (3, 2, 6, 7), (7, 6, 4, 5), (5, 1, 3, 7), (1, 0, 2, 3), (5, 4, 0, 1)])
_uv = me_cube_023.uv_layers.new(name='UVMap')
_uv.uv.foreach_set('vector', [0.625, 0.5, 0.875, 0.5, 0.875, 0.75, 0.625, 0.75, 0.375, 0.75, 0.625, 0.75, 0.625, 1.0, 0.375, 1.0, 0.375, 0.0, 0.625, 0.0, 0.625, 0.25, 0.375, 0.25, 0.125, 0.5, 0.375, 0.5, 0.375, 0.75, 0.125, 0.75, 0.375, 0.5, 0.625, 0.5, 0.625, 0.75, 0.375, 0.75, 0.375, 0.25, 0.625, 0.25, 0.625, 0.5, 0.375, 0.5])
me_cube_023.materials.append(mat_material)
me_cube_023.use_remesh_preserve_volume = False
me_cube_023.use_remesh_preserve_attributes = False
me_cube_023.use_mirror_vertex_groups = False
me_cube_023.update()
me_cube_024 = bpy.data.meshes.new('Cube.024')
me_cube_024.from_pydata([(1.0, 1.0, 1.0), (1.0, 1.0, -1.0), (1.0, -1.0, 1.0), (1.0, -1.0, -1.0), (-1.0, 1.0, 1.0), (-1.0, 1.0, -1.0), (-1.0, -1.0, 1.0), (-1.0, -1.0, -1.0)], [], [(0, 4, 6, 2), (3, 2, 6, 7), (7, 6, 4, 5), (5, 1, 3, 7), (1, 0, 2, 3), (5, 4, 0, 1)])
_uv = me_cube_024.uv_layers.new(name='UVMap')
_uv.uv.foreach_set('vector', [0.625, 0.5, 0.875, 0.5, 0.875, 0.75, 0.625, 0.75, 0.375, 0.75, 0.625, 0.75, 0.625, 1.0, 0.375, 1.0, 0.375, 0.0, 0.625, 0.0, 0.625, 0.25, 0.375, 0.25, 0.125, 0.5, 0.375, 0.5, 0.375, 0.75, 0.125, 0.75, 0.375, 0.5, 0.625, 0.5, 0.625, 0.75, 0.375, 0.75, 0.375, 0.25, 0.625, 0.25, 0.625, 0.5, 0.375, 0.5])
me_cube_024.materials.append(mat_material)
me_cube_024.use_remesh_preserve_volume = False
me_cube_024.use_remesh_preserve_attributes = False
me_cube_024.use_mirror_vertex_groups = False
me_cube_024.update()
me_cube_031 = bpy.data.meshes.new('Cube.031')
me_cube_031.from_pydata([(1.0, 1.0, 1.0), (1.0, 1.0, -1.0), (1.0, -1.0, 1.0), (1.0, -1.0, -1.0), (-1.0, 1.0, 1.0), (-1.0, 1.0, -1.0), (-1.0, -1.0, 1.0), (-1.0, -1.0, -1.0)], [], [(0, 4, 6, 2), (3, 2, 6, 7), (7, 6, 4, 5), (5, 1, 3, 7), (1, 0, 2, 3), (5, 4, 0, 1)])
_uv = me_cube_031.uv_layers.new(name='UVMap')
_uv.uv.foreach_set('vector', [0.625, 0.5, 0.875, 0.5, 0.875, 0.75, 0.625, 0.75, 0.375, 0.75, 0.625, 0.75, 0.625, 1.0, 0.375, 1.0, 0.375, 0.0, 0.625, 0.0, 0.625, 0.25, 0.375, 0.25, 0.125, 0.5, 0.375, 0.5, 0.375, 0.75, 0.125, 0.75, 0.375, 0.5, 0.625, 0.5, 0.625, 0.75, 0.375, 0.75, 0.375, 0.25, 0.625, 0.25, 0.625, 0.5, 0.375, 0.5])
me_cube_031.materials.append(mat_material)
me_cube_031.use_remesh_preserve_volume = False
me_cube_031.use_remesh_preserve_attributes = False
me_cube_031.use_mirror_vertex_groups = False
me_cube_031.update()
arm_armature = bpy.data.armatures.new('Armature')  # bones are not reproduced

# ---- objects
ob_test = bpy.data.objects.new('Test', me_cube)
ob_light = bpy.data.objects.new('Light', light_light)
ob_camera = bpy.data.objects.new('Camera', cam_camera)
ob_cube_001 = bpy.data.objects.new('Cube.001', me_cube_001)
ob_cube_002 = bpy.data.objects.new('Cube.002', me_cube_002)
ob_cube_003 = bpy.data.objects.new('Cube.003', me_cube_003)
ob_cube_004 = bpy.data.objects.new('Cube.004', me_cube_004)
ob_cube_005 = bpy.data.objects.new('Cube.005', me_cube_005)
ob_cube_006 = bpy.data.objects.new('Cube.006', me_cube_006)
ob_cube_007 = bpy.data.objects.new('Cube.007', me_cube_007)
ob_errortest = bpy.data.objects.new('ErrorTest', me_cube_008)
ob_cube_009 = bpy.data.objects.new('Cube.009', me_cube_009)
ob_cube_010 = bpy.data.objects.new('Cube.010', me_cube_010)
ob_cube_011 = bpy.data.objects.new('Cube.011', me_cube_011)
ob_cube_012 = bpy.data.objects.new('Cube.012', me_cube_012)
ob_cube_013 = bpy.data.objects.new('Cube.013', me_cube_013)
ob_cube_014 = bpy.data.objects.new('Cube.014', me_cube_014)
ob_error = bpy.data.objects.new('Error', me_cube_015)
ob_cube_016 = bpy.data.objects.new('Cube.016', me_cube_016)
ob_emptyobjecttest = bpy.data.objects.new('EmptyObjectTest', me_cube_017)
ob_cube_017 = bpy.data.objects.new('Cube.017', me_cube_018)
ob_cube_018 = bpy.data.objects.new('Cube.018', me_cube_019)
ob_empty = bpy.data.objects.new('Empty', None)
ob_cube_019 = bpy.data.objects.new('Cube.019', me_cube_020)
ob_cube_020 = bpy.data.objects.new('Cube.020', me_cube_021)
ob_armature = bpy.data.objects.new('Armature', arm_armature)
ob_emptyobjecttest_001 = bpy.data.objects.new('EmptyObjectTest.001', me_cube_025)
ob_cube_008 = bpy.data.objects.new('Cube.008', me_cube_026)
ob_cube_015 = bpy.data.objects.new('Cube.015', me_cube_027)
ob_emptyobjecttest_002 = bpy.data.objects.new('EmptyObjectTest.002', me_cube_028)
ob_cube_021 = bpy.data.objects.new('Cube.021', me_cube_029)
ob_cube_022 = bpy.data.objects.new('Cube.022', me_cube_030)
ob_emptyobjecttest_003 = bpy.data.objects.new('EmptyObjectTest.003', me_cube_022)
ob_cube_023 = bpy.data.objects.new('Cube.023', me_cube_023)
ob_cube_024 = bpy.data.objects.new('Cube.024', me_cube_024)
ob_cube_025 = bpy.data.objects.new('Cube.025', me_cube_031)

# ---- transforms, parenting, visibility, modifiers, constraints
ob_test.location = (0.0, 0.0, 0.0)
ob_test.lock_rotations_4d = False
ob_test.empty_display_type = 'ARROWS'
ob_test.lineart.crease_threshold = 0.0
ob_light.location = (4.076, 1.005, 5.904)
ob_light.rotation_euler = (0.6503, 0.05522, 1.866)
ob_light.lock_rotations_4d = False
ob_light.empty_display_type = 'ARROWS'
ob_light.color = (0.0, 0.0, 0.0, 0.0)
ob_light.lineart.crease_threshold = 0.0
ob_camera.location = (7.359, -6.926, 4.958)
ob_camera.rotation_euler = (1.109, 0.0, 0.8149)
ob_camera.lock_rotations_4d = False
ob_camera.empty_display_type = 'ARROWS'
ob_camera.color = (0.0, 0.0, 0.0, 0.0)
ob_camera.display_type = 'WIRE'
ob_camera.lineart.crease_threshold = 0.0
ob_cube_001.parent = ob_test
ob_cube_001.location = (1.614, 0.5915, -3.996)
ob_cube_001.lock_rotations_4d = False
ob_cube_001.empty_display_type = 'ARROWS'
ob_cube_001.lineart.crease_threshold = 0.0
ob_cube_002.parent = ob_test
ob_cube_002.location = (-0.5691, -2.493, -4.038)
ob_cube_002.lock_rotations_4d = False
ob_cube_002.empty_display_type = 'ARROWS'
ob_cube_002.lineart.crease_threshold = 0.0
ob_cube_003.parent = ob_cube_001
ob_cube_003.matrix_parent_inverse = Matrix(((1.0, -0.0, 0.0, -1.614), (-0.0, 1.0, -0.0, -0.5915), (0.0, -0.0, 1.0, 3.996), (-0.0, 0.0, -0.0, 1.0)))
ob_cube_003.location = (4.018, 1.725, -9.345)
ob_cube_003.lock_rotations_4d = False
ob_cube_003.empty_display_type = 'ARROWS'
ob_cube_003.lineart.crease_threshold = 0.0
ob_cube_004.parent = ob_cube_001
ob_cube_004.matrix_parent_inverse = Matrix(((1.0, -0.0, 0.0, -1.614), (-0.0, 1.0, -0.0, -0.5915), (0.0, -0.0, 1.0, 3.996), (-0.0, 0.0, -0.0, 1.0)))
ob_cube_004.location = (1.431, -1.897, -9.313)
ob_cube_004.lock_rotations_4d = False
ob_cube_004.empty_display_type = 'ARROWS'
ob_cube_004.lineart.crease_threshold = 0.0
ob_cube_005.parent = ob_cube_001
ob_cube_005.matrix_parent_inverse = Matrix(((1.0, -0.0, 0.0, -1.614), (-0.0, 1.0, -0.0, -0.5915), (0.0, -0.0, 1.0, 3.996), (-0.0, 0.0, -0.0, 1.0)))
ob_cube_005.location = (4.734, 5.802, -6.085)
ob_cube_005.lock_rotations_4d = False
ob_cube_005.empty_display_type = 'ARROWS'
ob_cube_005.lineart.crease_threshold = 0.0
ob_cube_006.parent = ob_cube_005
ob_cube_006.matrix_parent_inverse = Matrix(((1.0, -0.0, 0.0, -4.734), (-0.0, 1.0, -0.0, -5.802), (0.0, -0.0, 1.0, 6.085), (-0.0, 0.0, -0.0, 1.0)))
ob_cube_006.location = (7.159, 8.668, -8.265)
ob_cube_006.lock_rotations_4d = False
ob_cube_006.empty_display_type = 'ARROWS'
ob_cube_006.lineart.crease_threshold = 0.0
ob_cube_007.parent = ob_cube_005
ob_cube_007.matrix_parent_inverse = Matrix(((1.0, -0.0, 0.0, -4.734), (-0.0, 1.0, -0.0, -5.802), (0.0, -0.0, 1.0, 6.085), (-0.0, 0.0, -0.0, 1.0)))
ob_cube_007.location = (7.954, 12.02, -6.061)
ob_cube_007.lock_rotations_4d = False
ob_cube_007.empty_display_type = 'ARROWS'
ob_cube_007.lineart.crease_threshold = 0.0
ob_errortest.location = (0.0, -22.56, 0.0)
ob_errortest.lock_rotations_4d = False
ob_errortest.empty_display_type = 'ARROWS'
ob_errortest.lineart.crease_threshold = 0.0
ob_cube_009.parent = ob_errortest
ob_cube_009.location = (1.614, 0.5915, -3.996)
ob_cube_009.lock_rotations_4d = False
ob_cube_009.empty_display_type = 'ARROWS'
ob_cube_009.lineart.crease_threshold = 0.0
ob_cube_010.parent = ob_errortest
ob_cube_010.location = (-0.5691, -2.493, -4.038)
ob_cube_010.lock_rotations_4d = False
ob_cube_010.empty_display_type = 'ARROWS'
ob_cube_010.lineart.crease_threshold = 0.0
ob_cube_011.parent = ob_cube_009
ob_cube_011.matrix_parent_inverse = Matrix(((1.0, -0.0, 0.0, -1.614), (-0.0, 1.0, -0.0, -0.5915), (0.0, -0.0, 1.0, 3.996), (-0.0, 0.0, -0.0, 1.0)))
ob_cube_011.location = (4.018, 1.725, -9.345)
ob_cube_011.lock_rotations_4d = False
ob_cube_011.empty_display_type = 'ARROWS'
ob_cube_011.lineart.crease_threshold = 0.0
ob_cube_012.parent = ob_cube_009
ob_cube_012.matrix_parent_inverse = Matrix(((1.0, -0.0, 0.0, -1.614), (-0.0, 1.0, -0.0, -0.5915), (0.0, -0.0, 1.0, 3.996), (-0.0, 0.0, -0.0, 1.0)))
ob_cube_012.location = (1.431, -1.897, -9.313)
ob_cube_012.lock_rotations_4d = False
ob_cube_012.empty_display_type = 'ARROWS'
ob_cube_012.lineart.crease_threshold = 0.0
ob_cube_013.parent = ob_cube_009
ob_cube_013.matrix_parent_inverse = Matrix(((1.0, -0.0, 0.0, -1.614), (-0.0, 1.0, -0.0, -0.5915), (0.0, -0.0, 1.0, 3.996), (-0.0, 0.0, -0.0, 1.0)))
ob_cube_013.location = (4.734, 5.802, -6.085)
ob_cube_013.lock_rotations_4d = False
ob_cube_013.empty_display_type = 'ARROWS'
ob_cube_013.lineart.crease_threshold = 0.0
ob_cube_014.parent = ob_cube_013
ob_cube_014.matrix_parent_inverse = Matrix(((1.0, -0.0, 0.0, -4.734), (-0.0, 1.0, -0.0, -5.802), (0.0, -0.0, 1.0, 6.085), (-0.0, 0.0, -0.0, 1.0)))
ob_cube_014.location = (7.159, 8.668, -8.265)
ob_cube_014.lock_rotations_4d = False
ob_cube_014.empty_display_type = 'ARROWS'
ob_cube_014.lineart.crease_threshold = 0.0
ob_error.parent = ob_cube_013
ob_error.matrix_parent_inverse = Matrix(((1.0, -0.0, 0.0, -4.734), (-0.0, 1.0, -0.0, -5.802), (0.0, -0.0, 1.0, 6.085), (-0.0, 0.0, -0.0, 1.0)))
ob_error.location = (7.954, 12.02, -6.061)
ob_error.lock_rotations_4d = False
ob_error.empty_display_type = 'ARROWS'
ob_error.lineart.crease_threshold = 0.0
_m = ob_error.modifiers.new('Weld', 'WELD')
ob_cube_016.parent = ob_error
ob_cube_016.matrix_parent_inverse = Matrix(((1.0, -0.0, -0.0, -7.954), (-0.0, 1.0, 0.0, 10.54), (-0.0, -0.0, 1.0, 6.061), (-0.0, 0.0, -0.0, 1.0)))
ob_cube_016.location = (9.215, -10.11, -9.479)
ob_cube_016.lock_rotations_4d = False
ob_cube_016.empty_display_type = 'ARROWS'
ob_cube_016.lineart.crease_threshold = 0.0
ob_emptyobjecttest.location = (0.0, 22.91, 0.0)
ob_emptyobjecttest.scale = (1.093, 1.093, 1.093)
ob_emptyobjecttest.lock_rotations_4d = False
ob_emptyobjecttest.empty_display_type = 'ARROWS'
ob_emptyobjecttest.lineart.crease_threshold = 0.0
ob_cube_017.parent = ob_emptyobjecttest
ob_cube_017.location = (1.614, 0.5915, -3.996)
ob_cube_017.rotation_euler = (0.1886, -0.05846, 0.0325)
ob_cube_017.scale = (0.9275, 0.9275, 0.9275)
ob_cube_017.lock_rotations_4d = False
ob_cube_017.empty_display_type = 'ARROWS'
ob_cube_017.lineart.crease_threshold = 0.0
ob_cube_018.parent = ob_emptyobjecttest
ob_cube_018.location = (-0.5691, -2.493, -4.038)
ob_cube_018.lock_rotations_4d = False
ob_cube_018.empty_display_type = 'ARROWS'
ob_cube_018.lineart.crease_threshold = 0.0
ob_empty.parent = ob_cube_017
ob_empty.matrix_parent_inverse = Matrix(((1.0, -0.0, 0.0, -1.614), (-0.0, 1.0, -0.0, -23.5), (0.0, -0.0, 1.0, 3.996), (-0.0, 0.0, -0.0, 1.0)))
ob_empty.location = (3.767, 22.38, -7.068)
ob_empty.rotation_euler = (-1.008, 0.1498, -0.2966)
ob_empty.empty_display_type = 'ARROWS'
ob_cube_019.parent = ob_empty
ob_cube_019.matrix_parent_inverse = Matrix(((0.9456, -0.289, -0.1492, 1.853), (0.03538, 0.5474, -0.8361, -18.3), (0.3234, 0.7854, 0.5279, -15.07), (-0.0, 0.0, -0.0, 1.0)))
ob_cube_019.location = (2.082, 25.29, -11.58)
ob_cube_019.lock_rotations_4d = False
ob_cube_019.empty_display_type = 'ARROWS'
ob_cube_019.lineart.crease_threshold = 0.0
ob_cube_020.parent = ob_empty
ob_cube_020.matrix_parent_inverse = Matrix(((0.9456, -0.289, -0.1492, 1.853), (0.03538, 0.5474, -0.8361, -18.3), (0.3234, 0.7854, 0.5279, -15.07), (-0.0, 0.0, -0.0, 1.0)))
ob_cube_020.location = (1.191, 20.76, -11.2)
ob_cube_020.lock_rotations_4d = False
ob_cube_020.empty_display_type = 'ARROWS'
ob_cube_020.lineart.crease_threshold = 0.0
ob_armature.parent = ob_emptyobjecttest_003
ob_armature.matrix_parent_inverse = Matrix(((1.0, -0.0, 0.0, 2.322), (-0.0, 1.0, -0.0, -32.31), (0.0, 0.0, 1.0, -5.105), (-0.0, 0.0, -0.0, 1.0)))
ob_armature.location = (-0.006142, 31.95, 1.552)
ob_emptyobjecttest_001.parent = ob_armature
ob_emptyobjecttest_001.matrix_parent_inverse = Matrix(((1.0, -0.0, 0.0, 0.006142), (-0.0, 1.0, -0.0, -31.95), (0.0, 0.0, 1.0, -1.552), (-0.0, 0.0, -0.0, 1.0)))
ob_emptyobjecttest_001.location = (-1.567, 31.9, -1.99)
ob_emptyobjecttest_001.lock_rotations_4d = False
ob_emptyobjecttest_001.empty_display_type = 'ARROWS'
ob_emptyobjecttest_001.lineart.crease_threshold = 0.0
_m = ob_emptyobjecttest_001.modifiers.new('Auto Smooth', 'NODES')
_m.node_group = ng_auto_smooth
_gi = [s.identifier for s in ng_auto_smooth.interface.items_tree if s.item_type == 'SOCKET' and s.in_out == 'INPUT']
_m[_gi[1]] = 3.142  # Angle
ob_cube_008.parent = ob_emptyobjecttest_001
ob_cube_008.location = (1.614, 0.5915, -3.996)
ob_cube_008.lock_rotations_4d = False
ob_cube_008.empty_display_type = 'ARROWS'
ob_cube_008.lineart.crease_threshold = 0.0
_m = ob_cube_008.modifiers.new('Auto Smooth', 'NODES')
_m.node_group = ng_auto_smooth
_gi = [s.identifier for s in ng_auto_smooth.interface.items_tree if s.item_type == 'SOCKET' and s.in_out == 'INPUT']
_m[_gi[1]] = 3.142  # Angle
ob_cube_015.parent = ob_emptyobjecttest_001
ob_cube_015.location = (-0.5691, -2.493, -4.038)
ob_cube_015.lock_rotations_4d = False
ob_cube_015.empty_display_type = 'ARROWS'
ob_cube_015.lineart.crease_threshold = 0.0
ob_emptyobjecttest_002.parent = ob_armature
ob_emptyobjecttest_002.matrix_parent_inverse = Matrix(((1.0, -0.0, 0.0, 0.006142), (-0.0, 1.0, -0.0, -31.95), (0.0, 0.0, 1.0, -1.552), (-0.0, 0.0, -0.0, 1.0)))
ob_emptyobjecttest_002.location = (-0.2509, 39.15, -2.441)
ob_emptyobjecttest_002.lock_rotations_4d = False
ob_emptyobjecttest_002.empty_display_type = 'ARROWS'
ob_emptyobjecttest_002.lineart.crease_threshold = 0.0
ob_cube_021.parent = ob_emptyobjecttest_002
ob_cube_021.location = (1.614, 0.5915, -3.996)
ob_cube_021.lock_rotations_4d = False
ob_cube_021.empty_display_type = 'ARROWS'
ob_cube_021.lineart.crease_threshold = 0.0
ob_cube_022.parent = ob_emptyobjecttest_002
ob_cube_022.location = (-0.5691, -2.493, -4.038)
ob_cube_022.lock_rotations_4d = False
ob_cube_022.empty_display_type = 'ARROWS'
ob_cube_022.lineart.crease_threshold = 0.0
ob_emptyobjecttest_003.location = (-2.322, 32.31, 5.105)
ob_emptyobjecttest_003.lock_rotations_4d = False
ob_emptyobjecttest_003.empty_display_type = 'ARROWS'
ob_emptyobjecttest_003.lineart.crease_threshold = 0.0
ob_cube_023.parent = ob_cube_025
ob_cube_023.matrix_parent_inverse = Matrix(((0.9844, 0.032, 0.05764, 1.097), (-0.04229, 0.9682, 0.1846, -14.08), (-0.05058, -0.1867, 0.9674, 11.33), (0.0, -0.0, -0.0, 1.0)))
ob_cube_023.location = (0.2551, 18.03, -12.84)
ob_cube_023.rotation_euler = (0.1886, -0.05846, 0.0325)
ob_cube_023.scale = (1.014, 1.014, 1.014)
ob_cube_023.lock_rotations_4d = False
ob_cube_023.empty_display_type = 'ARROWS'
ob_cube_023.lineart.crease_threshold = 0.0
ob_cube_024.parent = ob_cube_025
ob_cube_024.matrix_parent_inverse = Matrix(((0.9844, 0.032, 0.05764, 1.097), (-0.04229, 0.9682, 0.1846, -14.08), (-0.05058, -0.1867, 0.9674, 11.33), (0.0, -0.0, -0.0, 1.0)))
ob_cube_024.location = (-0.4693, 13.42, -13.37)
ob_cube_024.rotation_euler = (0.1886, -0.05846, 0.0325)
ob_cube_024.scale = (1.014, 1.014, 1.014)
ob_cube_024.lock_rotations_4d = False
ob_cube_024.empty_display_type = 'ARROWS'
ob_cube_024.lineart.crease_threshold = 0.0
ob_cube_025.parent = ob_cube_017
ob_cube_025.matrix_parent_inverse = Matrix(((0.9844, 0.032, 0.05764, -2.239), (-0.04229, 0.9682, 0.1846, -21.93), (-0.05058, -0.1867, 0.9674, 8.712), (0.0, -0.0, -0.0, 1.0)))
ob_cube_025.location = (-1.133, 16.14, -8.652)
ob_cube_025.rotation_euler = (0.1886, -0.05846, 0.0325)
ob_cube_025.scale = (1.014, 1.014, 1.014)
ob_cube_025.lock_rotations_4d = False
ob_cube_025.empty_display_type = 'ARROWS'
ob_cube_025.lineart.crease_threshold = 0.0

# ---- collection membership
col_collection.objects.link(ob_test)
col_collection.objects.link(ob_light)
col_collection.objects.link(ob_camera)
col_collection.objects.link(ob_cube_001)
col_collection.objects.link(ob_cube_002)
col_collection.objects.link(ob_cube_003)
col_collection.objects.link(ob_cube_004)
col_collection.objects.link(ob_cube_005)
col_collection.objects.link(ob_cube_006)
col_collection.objects.link(ob_cube_007)
col_collection.objects.link(ob_errortest)
col_collection.objects.link(ob_cube_009)
col_collection.objects.link(ob_cube_010)
col_collection.objects.link(ob_cube_011)
col_collection.objects.link(ob_cube_012)
col_collection.objects.link(ob_cube_013)
col_collection.objects.link(ob_cube_014)
col_collection.objects.link(ob_error)
col_collection.objects.link(ob_cube_016)
col_collection.objects.link(ob_emptyobjecttest)
col_collection.objects.link(ob_cube_017)
col_collection.objects.link(ob_cube_018)
col_collection.objects.link(ob_empty)
col_collection.objects.link(ob_cube_019)
col_collection.objects.link(ob_cube_020)
col_collection.objects.link(ob_armature)
col_collection.objects.link(ob_emptyobjecttest_001)
col_collection.objects.link(ob_cube_008)
col_collection.objects.link(ob_cube_015)
col_collection.objects.link(ob_emptyobjecttest_002)
col_collection.objects.link(ob_cube_021)
col_collection.objects.link(ob_cube_022)
col_collection.objects.link(ob_emptyobjecttest_003)
col_collection.objects.link(ob_cube_023)
col_collection.objects.link(ob_cube_024)
col_collection.objects.link(ob_cube_025)

# ---- scene / render settings (as saved in the file)
scene.camera = ob_camera
scene.frame_start = 1; scene.frame_end = 250; scene.frame_set(1)
scene.render.engine = 'BLENDER_EEVEE_NEXT'
scene.cycles.use_denoising = False
scene.cycles.sampling_pattern = 'TABULATED_SOBOL'
scene.view_settings.view_transform = 'Standard'
bpy.context.view_layer.update()
